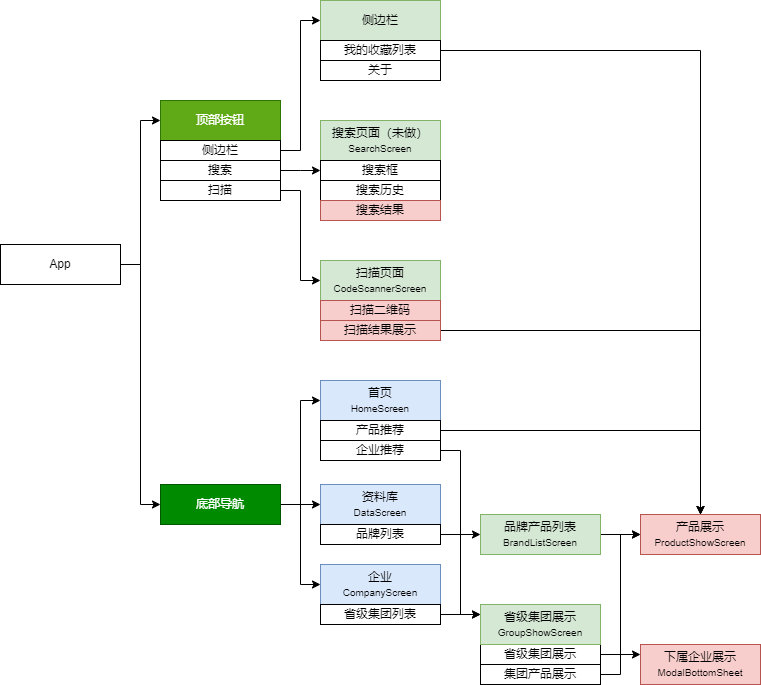

The diagram above was exported from draw.io. Its source (the exported page's mxGraphModel, read from the mxfile embedded in the PNG):
<mxGraphModel dx="1221" dy="823" grid="1" gridSize="10" guides="1" tooltips="1" connect="1" arrows="1" fold="1" page="1" pageScale="1" pageWidth="1169" pageHeight="827" math="0" shadow="0">
  <root>
    <mxCell id="0" />
    <mxCell id="1" parent="0" />
    <mxCell id="uqvC_98WOiwOW0bbmJka-17" style="edgeStyle=orthogonalEdgeStyle;rounded=0;orthogonalLoop=1;jettySize=auto;html=1;entryX=0;entryY=0.5;entryDx=0;entryDy=0;" parent="1" source="uqvC_98WOiwOW0bbmJka-1" target="uqvC_98WOiwOW0bbmJka-16" edge="1">
      <mxGeometry relative="1" as="geometry" />
    </mxCell>
    <mxCell id="uqvC_98WOiwOW0bbmJka-18" style="edgeStyle=orthogonalEdgeStyle;rounded=0;orthogonalLoop=1;jettySize=auto;html=1;entryX=0;entryY=0.5;entryDx=0;entryDy=0;" parent="1" source="uqvC_98WOiwOW0bbmJka-1" target="uqvC_98WOiwOW0bbmJka-6" edge="1">
      <mxGeometry relative="1" as="geometry" />
    </mxCell>
    <mxCell id="uqvC_98WOiwOW0bbmJka-1" value="App" style="rounded=0;whiteSpace=wrap;html=1;" parent="1" vertex="1">
      <mxGeometry x="40" y="324" width="120" height="40" as="geometry" />
    </mxCell>
    <mxCell id="uqvC_98WOiwOW0bbmJka-4" value="侧边栏" style="rounded=0;whiteSpace=wrap;html=1;fillColor=#d5e8d4;strokeColor=#82b366;" parent="1" vertex="1">
      <mxGeometry x="360" y="80" width="120" height="40" as="geometry" />
    </mxCell>
    <mxCell id="uqvC_98WOiwOW0bbmJka-6" value="顶部按钮" style="rounded=0;whiteSpace=wrap;html=1;fillColor=#60a917;fontColor=#ffffff;strokeColor=#2D7600;" parent="1" vertex="1">
      <mxGeometry x="200" y="180" width="120" height="40" as="geometry" />
    </mxCell>
    <mxCell id="uqvC_98WOiwOW0bbmJka-12" value="首页&lt;br&gt;&lt;font style=&quot;font-size: 10px;&quot;&gt;HomeScreen&lt;/font&gt;" style="rounded=0;whiteSpace=wrap;html=1;fillColor=#dae8fc;strokeColor=#6c8ebf;" parent="1" vertex="1">
      <mxGeometry x="360" y="460" width="120" height="40" as="geometry" />
    </mxCell>
    <mxCell id="uqvC_98WOiwOW0bbmJka-13" value="资料库&lt;div&gt;&lt;font size=&quot;1&quot;&gt;DataScreen&lt;/font&gt;&lt;/div&gt;" style="rounded=0;whiteSpace=wrap;html=1;fillColor=#dae8fc;strokeColor=#6c8ebf;" parent="1" vertex="1">
      <mxGeometry x="360" y="564" width="120" height="40" as="geometry" />
    </mxCell>
    <mxCell id="uqvC_98WOiwOW0bbmJka-14" value="企业&lt;br&gt;&lt;span style=&quot;font-size: 10px;&quot;&gt;CompanyScreen&lt;/span&gt;" style="rounded=0;whiteSpace=wrap;html=1;fillColor=#dae8fc;strokeColor=#6c8ebf;" parent="1" vertex="1">
      <mxGeometry x="360" y="644" width="120" height="40" as="geometry" />
    </mxCell>
    <mxCell id="uqvC_98WOiwOW0bbmJka-20" value="" style="edgeStyle=orthogonalEdgeStyle;rounded=0;orthogonalLoop=1;jettySize=auto;html=1;" parent="1" source="uqvC_98WOiwOW0bbmJka-16" target="uqvC_98WOiwOW0bbmJka-13" edge="1">
      <mxGeometry relative="1" as="geometry" />
    </mxCell>
    <mxCell id="uqvC_98WOiwOW0bbmJka-25" style="edgeStyle=orthogonalEdgeStyle;rounded=0;orthogonalLoop=1;jettySize=auto;html=1;entryX=0;entryY=0.5;entryDx=0;entryDy=0;" parent="1" source="uqvC_98WOiwOW0bbmJka-16" target="uqvC_98WOiwOW0bbmJka-12" edge="1">
      <mxGeometry relative="1" as="geometry" />
    </mxCell>
    <mxCell id="uqvC_98WOiwOW0bbmJka-26" style="edgeStyle=orthogonalEdgeStyle;rounded=0;orthogonalLoop=1;jettySize=auto;html=1;entryX=0;entryY=0.5;entryDx=0;entryDy=0;" parent="1" source="uqvC_98WOiwOW0bbmJka-16" target="uqvC_98WOiwOW0bbmJka-14" edge="1">
      <mxGeometry relative="1" as="geometry" />
    </mxCell>
    <mxCell id="uqvC_98WOiwOW0bbmJka-16" value="底部导航" style="rounded=0;whiteSpace=wrap;html=1;fillColor=#008a00;fontColor=#ffffff;strokeColor=#005700;" parent="1" vertex="1">
      <mxGeometry x="200" y="564" width="120" height="40" as="geometry" />
    </mxCell>
    <mxCell id="uqvC_98WOiwOW0bbmJka-28" value="&lt;div&gt;&lt;font&gt;搜索页面（未做）&lt;/font&gt;&lt;/div&gt;&lt;font style=&quot;font-size: 10px;&quot;&gt;SearchScreen&lt;/font&gt;" style="rounded=0;whiteSpace=wrap;html=1;fillColor=#d5e8d4;strokeColor=#82b366;" parent="1" vertex="1">
      <mxGeometry x="360" y="200" width="120" height="40" as="geometry" />
    </mxCell>
    <mxCell id="uqvC_98WOiwOW0bbmJka-29" value="&lt;div&gt;扫描页面&lt;/div&gt;&lt;font style=&quot;font-size: 10px;&quot;&gt;CodeScannerScreen&lt;/font&gt;" style="rounded=0;whiteSpace=wrap;html=1;fillColor=#d5e8d4;strokeColor=#82b366;" parent="1" vertex="1">
      <mxGeometry x="360" y="340" width="120" height="40" as="geometry" />
    </mxCell>
    <mxCell id="uqvC_98WOiwOW0bbmJka-33" value="" style="edgeStyle=orthogonalEdgeStyle;rounded=0;orthogonalLoop=1;jettySize=auto;html=1;" parent="1" source="uqvC_98WOiwOW0bbmJka-30" target="uqvC_98WOiwOW0bbmJka-31" edge="1">
      <mxGeometry relative="1" as="geometry" />
    </mxCell>
    <mxCell id="uqvC_98WOiwOW0bbmJka-30" value="品牌列表" style="rounded=0;whiteSpace=wrap;html=1;" parent="1" vertex="1">
      <mxGeometry x="360" y="604" width="120" height="20" as="geometry" />
    </mxCell>
    <mxCell id="uqvC_98WOiwOW0bbmJka-41" value="" style="edgeStyle=orthogonalEdgeStyle;rounded=0;orthogonalLoop=1;jettySize=auto;html=1;" parent="1" source="uqvC_98WOiwOW0bbmJka-31" target="uqvC_98WOiwOW0bbmJka-40" edge="1">
      <mxGeometry relative="1" as="geometry" />
    </mxCell>
    <mxCell id="uqvC_98WOiwOW0bbmJka-31" value="品牌产品列表&lt;br&gt;&lt;font style=&quot;font-size: 10px;&quot;&gt;BrandListScreen&lt;/font&gt;" style="rounded=0;whiteSpace=wrap;html=1;fillColor=#d5e8d4;strokeColor=#82b366;" parent="1" vertex="1">
      <mxGeometry x="520" y="594" width="120" height="40" as="geometry" />
    </mxCell>
    <mxCell id="uqvC_98WOiwOW0bbmJka-54" style="edgeStyle=orthogonalEdgeStyle;rounded=0;orthogonalLoop=1;jettySize=auto;html=1;entryX=0;entryY=0.25;entryDx=0;entryDy=0;" parent="1" source="uqvC_98WOiwOW0bbmJka-34" target="uqvC_98WOiwOW0bbmJka-46" edge="1">
      <mxGeometry relative="1" as="geometry" />
    </mxCell>
    <mxCell id="uqvC_98WOiwOW0bbmJka-34" value="省级集团列表" style="rounded=0;whiteSpace=wrap;html=1;" parent="1" vertex="1">
      <mxGeometry x="360" y="684" width="120" height="20" as="geometry" />
    </mxCell>
    <mxCell id="uqvC_98WOiwOW0bbmJka-59" style="edgeStyle=orthogonalEdgeStyle;rounded=0;orthogonalLoop=1;jettySize=auto;html=1;entryX=0;entryY=0.5;entryDx=0;entryDy=0;" parent="1" source="uqvC_98WOiwOW0bbmJka-36" target="uqvC_98WOiwOW0bbmJka-40" edge="1">
      <mxGeometry relative="1" as="geometry" />
    </mxCell>
    <mxCell id="uqvC_98WOiwOW0bbmJka-36" value="集团产品展示" style="rounded=0;whiteSpace=wrap;html=1;" parent="1" vertex="1">
      <mxGeometry x="520" y="744" width="120" height="20" as="geometry" />
    </mxCell>
    <mxCell id="uqvC_98WOiwOW0bbmJka-38" value="下属企业展示&lt;br&gt;&lt;font style=&quot;font-size: 10px;&quot;&gt;ModalBottomSheet&lt;/font&gt;" style="rounded=0;whiteSpace=wrap;html=1;fillColor=#f8cecc;strokeColor=#b85450;" parent="1" vertex="1">
      <mxGeometry x="680" y="724" width="120" height="40" as="geometry" />
    </mxCell>
    <mxCell id="uqvC_98WOiwOW0bbmJka-40" value="产品展示&lt;br&gt;&lt;font style=&quot;font-size: 10px;&quot;&gt;ProductShowScreen&lt;/font&gt;" style="rounded=0;whiteSpace=wrap;html=1;fillColor=#f8cecc;strokeColor=#b85450;" parent="1" vertex="1">
      <mxGeometry x="680" y="594" width="120" height="40" as="geometry" />
    </mxCell>
    <mxCell id="uqvC_98WOiwOW0bbmJka-56" style="edgeStyle=orthogonalEdgeStyle;rounded=0;orthogonalLoop=1;jettySize=auto;html=1;entryX=0;entryY=0.25;entryDx=0;entryDy=0;" parent="1" source="uqvC_98WOiwOW0bbmJka-42" target="uqvC_98WOiwOW0bbmJka-38" edge="1">
      <mxGeometry relative="1" as="geometry" />
    </mxCell>
    <mxCell id="uqvC_98WOiwOW0bbmJka-42" value="省级集团展示" style="rounded=0;whiteSpace=wrap;html=1;" parent="1" vertex="1">
      <mxGeometry x="520" y="724" width="120" height="20" as="geometry" />
    </mxCell>
    <mxCell id="uqvC_98WOiwOW0bbmJka-46" value="省级集团展示&lt;br&gt;&lt;font style=&quot;font-size: 10px;&quot;&gt;GroupShowScreen&lt;/font&gt;" style="rounded=0;whiteSpace=wrap;html=1;fillColor=#d5e8d4;strokeColor=#82b366;" parent="1" vertex="1">
      <mxGeometry x="520" y="684" width="120" height="40" as="geometry" />
    </mxCell>
    <mxCell id="uqvC_98WOiwOW0bbmJka-63" style="edgeStyle=orthogonalEdgeStyle;rounded=0;orthogonalLoop=1;jettySize=auto;html=1;entryX=0.5;entryY=0;entryDx=0;entryDy=0;" parent="1" source="uqvC_98WOiwOW0bbmJka-60" target="uqvC_98WOiwOW0bbmJka-40" edge="1">
      <mxGeometry relative="1" as="geometry" />
    </mxCell>
    <mxCell id="uqvC_98WOiwOW0bbmJka-60" value="产品推荐" style="rounded=0;whiteSpace=wrap;html=1;" parent="1" vertex="1">
      <mxGeometry x="360" y="500" width="120" height="20" as="geometry" />
    </mxCell>
    <mxCell id="uqvC_98WOiwOW0bbmJka-64" style="edgeStyle=orthogonalEdgeStyle;rounded=0;orthogonalLoop=1;jettySize=auto;html=1;entryX=0;entryY=0.25;entryDx=0;entryDy=0;" parent="1" source="uqvC_98WOiwOW0bbmJka-61" target="uqvC_98WOiwOW0bbmJka-46" edge="1">
      <mxGeometry relative="1" as="geometry">
        <mxPoint x="510" y="710" as="targetPoint" />
      </mxGeometry>
    </mxCell>
    <mxCell id="uqvC_98WOiwOW0bbmJka-61" value="企业推荐" style="rounded=0;whiteSpace=wrap;html=1;" parent="1" vertex="1">
      <mxGeometry x="360" y="520" width="120" height="20" as="geometry" />
    </mxCell>
    <mxCell id="uqvC_98WOiwOW0bbmJka-68" value="搜索框" style="rounded=0;whiteSpace=wrap;html=1;" parent="1" vertex="1">
      <mxGeometry x="360" y="240" width="120" height="20" as="geometry" />
    </mxCell>
    <mxCell id="uqvC_98WOiwOW0bbmJka-69" value="搜索历史" style="rounded=0;whiteSpace=wrap;html=1;" parent="1" vertex="1">
      <mxGeometry x="360" y="260" width="120" height="20" as="geometry" />
    </mxCell>
    <mxCell id="uqvC_98WOiwOW0bbmJka-70" value="搜索结果" style="rounded=0;whiteSpace=wrap;html=1;fillColor=#f8cecc;strokeColor=#b85450;" parent="1" vertex="1">
      <mxGeometry x="360" y="280" width="120" height="20" as="geometry" />
    </mxCell>
    <mxCell id="uqvC_98WOiwOW0bbmJka-72" value="扫描二维码" style="rounded=0;whiteSpace=wrap;html=1;fillColor=#f8cecc;strokeColor=#b85450;" parent="1" vertex="1">
      <mxGeometry x="360" y="380" width="120" height="20" as="geometry" />
    </mxCell>
    <mxCell id="uqvC_98WOiwOW0bbmJka-77" style="edgeStyle=orthogonalEdgeStyle;rounded=0;orthogonalLoop=1;jettySize=auto;html=1;" parent="1" source="uqvC_98WOiwOW0bbmJka-75" target="uqvC_98WOiwOW0bbmJka-40" edge="1">
      <mxGeometry relative="1" as="geometry" />
    </mxCell>
    <mxCell id="uqvC_98WOiwOW0bbmJka-75" value="扫描结果展示" style="rounded=0;whiteSpace=wrap;html=1;fillColor=#f8cecc;strokeColor=#b85450;" parent="1" vertex="1">
      <mxGeometry x="360" y="400" width="120" height="20" as="geometry" />
    </mxCell>
    <mxCell id="uqvC_98WOiwOW0bbmJka-85" style="edgeStyle=orthogonalEdgeStyle;rounded=0;orthogonalLoop=1;jettySize=auto;html=1;entryX=0;entryY=0.5;entryDx=0;entryDy=0;" parent="1" source="uqvC_98WOiwOW0bbmJka-80" target="uqvC_98WOiwOW0bbmJka-4" edge="1">
      <mxGeometry relative="1" as="geometry" />
    </mxCell>
    <mxCell id="uqvC_98WOiwOW0bbmJka-80" value="侧边栏" style="rounded=0;whiteSpace=wrap;html=1;" parent="1" vertex="1">
      <mxGeometry x="200" y="220" width="120" height="20" as="geometry" />
    </mxCell>
    <mxCell id="uqvC_98WOiwOW0bbmJka-83" value="" style="edgeStyle=orthogonalEdgeStyle;rounded=0;orthogonalLoop=1;jettySize=auto;html=1;" parent="1" source="uqvC_98WOiwOW0bbmJka-81" edge="1">
      <mxGeometry relative="1" as="geometry">
        <mxPoint x="360" y="250" as="targetPoint" />
      </mxGeometry>
    </mxCell>
    <mxCell id="uqvC_98WOiwOW0bbmJka-81" value="搜索" style="rounded=0;whiteSpace=wrap;html=1;" parent="1" vertex="1">
      <mxGeometry x="200" y="240" width="120" height="20" as="geometry" />
    </mxCell>
    <mxCell id="uqvC_98WOiwOW0bbmJka-84" style="edgeStyle=orthogonalEdgeStyle;rounded=0;orthogonalLoop=1;jettySize=auto;html=1;entryX=0;entryY=0.5;entryDx=0;entryDy=0;" parent="1" source="uqvC_98WOiwOW0bbmJka-82" target="uqvC_98WOiwOW0bbmJka-29" edge="1">
      <mxGeometry relative="1" as="geometry" />
    </mxCell>
    <mxCell id="uqvC_98WOiwOW0bbmJka-82" value="扫描" style="rounded=0;whiteSpace=wrap;html=1;" parent="1" vertex="1">
      <mxGeometry x="200" y="260" width="120" height="20" as="geometry" />
    </mxCell>
    <mxCell id="uqvC_98WOiwOW0bbmJka-90" value="" style="edgeStyle=orthogonalEdgeStyle;rounded=0;orthogonalLoop=1;jettySize=auto;html=1;entryX=0.5;entryY=0;entryDx=0;entryDy=0;" parent="1" source="uqvC_98WOiwOW0bbmJka-86" target="uqvC_98WOiwOW0bbmJka-40" edge="1">
      <mxGeometry relative="1" as="geometry">
        <mxPoint x="520" y="130" as="targetPoint" />
      </mxGeometry>
    </mxCell>
    <mxCell id="uqvC_98WOiwOW0bbmJka-86" value="我的收藏列表" style="rounded=0;whiteSpace=wrap;html=1;" parent="1" vertex="1">
      <mxGeometry x="360" y="120" width="120" height="20" as="geometry" />
    </mxCell>
    <mxCell id="uqvC_98WOiwOW0bbmJka-87" value="关于" style="rounded=0;whiteSpace=wrap;html=1;" parent="1" vertex="1">
      <mxGeometry x="360" y="140" width="120" height="20" as="geometry" />
    </mxCell>
  </root>
</mxGraphModel>